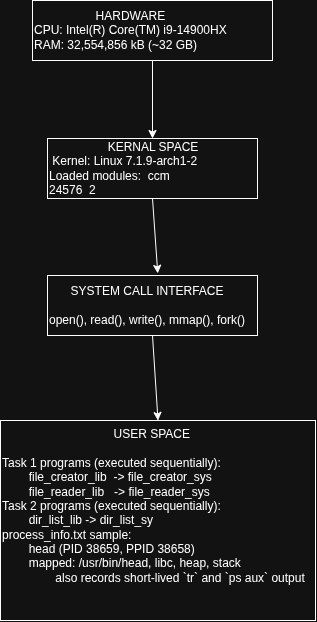

The diagram above was exported from draw.io. Its source (the exported page's mxGraphModel, read from the mxfile embedded in the PNG):
<mxGraphModel dx="1026" dy="652" grid="1" gridSize="10" guides="1" tooltips="1" connect="1" arrows="1" fold="1" page="1" pageScale="1" pageWidth="850" pageHeight="1100" math="0" shadow="0">
  <root>
    <mxCell id="0" />
    <mxCell id="1" parent="0" />
    <mxCell id="F-vF5uLHyWq0UgzuJn8y-1" parent="1" style="rounded=0;whiteSpace=wrap;html=1;align=left;" value="&lt;div style=&quot;text-align: center;&quot;&gt;&lt;span style=&quot;background-color: transparent; color: light-dark(rgb(0, 0, 0), rgb(255, 255, 255));&quot;&gt;HARDWARE&lt;/span&gt;&lt;/div&gt;CPU: Intel(R) Core(TM) i9-14900HX&lt;br&gt;RAM: 32,554,856 kB (~32 GB)&amp;nbsp;&amp;nbsp;" vertex="1">
      <mxGeometry height="60" width="240" x="300" y="50" as="geometry" />
    </mxCell>
    <mxCell id="F-vF5uLHyWq0UgzuJn8y-2" parent="1" style="rounded=0;whiteSpace=wrap;html=1;align=left;" value="&lt;div style=&quot;text-align: center;&quot;&gt;&lt;span style=&quot;background-color: transparent; color: light-dark(rgb(0, 0, 0), rgb(255, 255, 255));&quot;&gt;KERNAL SPACE&lt;/span&gt;&lt;/div&gt;&amp;nbsp;Kernel: Linux 7.1.9-arch1-2&lt;div&gt;Loaded modules:&amp;nbsp; ccm&amp;nbsp; &amp;nbsp; &amp;nbsp; &amp;nbsp; &amp;nbsp; &amp;nbsp; &amp;nbsp; &amp;nbsp; &amp;nbsp; &amp;nbsp; 24576&amp;nbsp; 2&lt;/div&gt;" vertex="1">
      <mxGeometry height="60" width="210" x="315" y="188" as="geometry" />
    </mxCell>
    <mxCell id="F-vF5uLHyWq0UgzuJn8y-3" parent="1" style="rounded=0;whiteSpace=wrap;html=1;align=left;" value="&lt;div style=&quot;text-align: center;&quot;&gt;SYSTEM CALL INTERFACE&lt;/div&gt;&lt;br&gt;&lt;div&gt;open(), read(), write(), mmap(), fork()&lt;/div&gt;" vertex="1">
      <mxGeometry height="60" width="210" x="315" y="325" as="geometry" />
    </mxCell>
    <mxCell id="F-vF5uLHyWq0UgzuJn8y-4" parent="1" style="rounded=0;whiteSpace=wrap;html=1;align=left;" value="&lt;div style=&quot;text-align: center;&quot;&gt;USER SPACE&amp;nbsp;&lt;/div&gt;&lt;br&gt;&lt;div&gt;&lt;div&gt;Task 1 programs (executed sequentially):&amp;nbsp; &amp;nbsp; &amp;nbsp; &amp;nbsp; &amp;nbsp; &amp;nbsp; &amp;nbsp; &amp;nbsp; &lt;span style=&quot;white-space: pre;&quot;&gt;&#09;&lt;/span&gt;&lt;/div&gt;&lt;div&gt;&lt;span style=&quot;background-color: transparent; color: light-dark(rgb(0, 0, 0), rgb(255, 255, 255));&quot;&gt;&lt;span style=&quot;white-space: pre;&quot;&gt;&#09;&lt;/span&gt;file_creator_lib&amp;nbsp; -&amp;gt; file_creator_sys&amp;nbsp; &amp;nbsp; &amp;nbsp; &amp;nbsp; &amp;nbsp; &amp;nbsp; &amp;nbsp; &amp;nbsp; &amp;nbsp;&lt;/span&gt;&lt;/div&gt;&lt;div&gt;&lt;span style=&quot;white-space: pre;&quot;&gt;&#09;&lt;/span&gt;file_reader_lib&amp;nbsp; &amp;nbsp;-&amp;gt; file_reader_sys&lt;/div&gt;&lt;/div&gt;&lt;div&gt;Task 2 programs (executed sequentially):&lt;/div&gt;&lt;div&gt;&lt;span style=&quot;white-space: pre;&quot;&gt;&#09;&lt;/span&gt;&lt;span style=&quot;background-color: transparent;&quot;&gt;dir_list_lib      -&amp;gt; dir_list_sy&lt;br&gt;&lt;/span&gt;process_info.txt sample:&lt;br&gt;&lt;span style=&quot;white-space: pre;&quot;&gt;&#09;&lt;/span&gt;head (PID 38659, PPID 38658)&lt;br&gt;&lt;span style=&quot;white-space: pre;&quot;&gt;&#09;&lt;/span&gt;mapped: /usr/bin/head, libc, heap, stack&amp;nbsp;&lt;/div&gt;&lt;div&gt;&lt;span style=&quot;white-space: pre;&quot;&gt;&#09;&lt;/span&gt;&lt;span style=&quot;white-space: pre;&quot;&gt;&#09;&lt;/span&gt;also records short-lived `tr` and `ps aux` output&lt;br&gt;&lt;br&gt;&lt;br&gt;&lt;/div&gt;" vertex="1">
      <mxGeometry height="200" width="315" x="268" y="470" as="geometry" />
    </mxCell>
    <mxCell id="F-vF5uLHyWq0UgzuJn8y-5" edge="1" parent="1" source="F-vF5uLHyWq0UgzuJn8y-1" style="endArrow=classic;html=1;rounded=0;exitX=0.5;exitY=1;exitDx=0;exitDy=0;entryX=0.5;entryY=0;entryDx=0;entryDy=0;" target="F-vF5uLHyWq0UgzuJn8y-2" value="">
      <mxGeometry height="50" relative="1" width="50" as="geometry">
        <mxPoint x="425" y="170" as="sourcePoint" />
        <mxPoint x="475" y="120" as="targetPoint" />
      </mxGeometry>
    </mxCell>
    <mxCell id="F-vF5uLHyWq0UgzuJn8y-6" edge="1" parent="1" source="F-vF5uLHyWq0UgzuJn8y-2" style="endArrow=classic;html=1;rounded=0;exitX=0.5;exitY=1;exitDx=0;exitDy=0;entryX=0.525;entryY=-0.036;entryDx=0;entryDy=0;entryPerimeter=0;" target="F-vF5uLHyWq0UgzuJn8y-3" value="">
      <mxGeometry height="50" relative="1" width="50" as="geometry">
        <mxPoint x="410" y="250" as="sourcePoint" />
        <mxPoint x="410" y="320" as="targetPoint" />
      </mxGeometry>
    </mxCell>
    <mxCell id="F-vF5uLHyWq0UgzuJn8y-7" edge="1" parent="1" source="F-vF5uLHyWq0UgzuJn8y-3" style="endArrow=classic;html=1;rounded=0;exitX=0.5;exitY=1;exitDx=0;exitDy=0;entryX=0.5;entryY=0;entryDx=0;entryDy=0;" target="F-vF5uLHyWq0UgzuJn8y-4" value="">
      <mxGeometry height="50" relative="1" width="50" as="geometry">
        <mxPoint x="570" y="370" as="sourcePoint" />
        <mxPoint x="575" y="455" as="targetPoint" />
      </mxGeometry>
    </mxCell>
  </root>
</mxGraphModel>